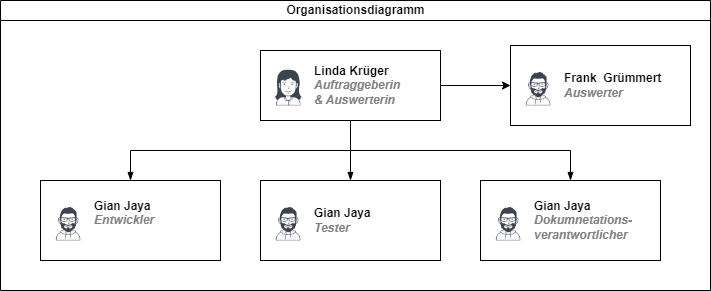

The diagram above was exported from draw.io. Its source (the exported page's mxGraphModel, read from the mxfile embedded in the PNG):
<mxGraphModel dx="1393" dy="875" grid="1" gridSize="10" guides="1" tooltips="1" connect="1" arrows="1" fold="1" page="1" pageScale="1" pageWidth="827" pageHeight="1169" math="0" shadow="0">
  <root>
    <mxCell id="0" />
    <mxCell id="1" parent="0" />
    <mxCell id="dNxyNK7c78bLwvsdeMH5-11" value="Organisationsdiagramm" style="swimlane;html=1;startSize=20;horizontal=1;containerType=tree;glass=0;" parent="1" vertex="1">
      <mxGeometry x="40" y="80" width="710" height="290" as="geometry" />
    </mxCell>
    <UserObject label="Linda Krüger&lt;br&gt;&lt;font color=&quot;#808080&quot;&gt;&lt;i&gt;Auftraggeberin&lt;/i&gt;&lt;/font&gt;&lt;div&gt;&lt;font color=&quot;#808080&quot;&gt;&lt;i&gt;&amp;amp; Auswerterin&lt;/i&gt;&lt;/font&gt;&lt;/div&gt;" name="Tessa Miller" position="CFO" location="Office 1" email="me@example.com" placeholders="1" link="https://www.draw.io" id="dNxyNK7c78bLwvsdeMH5-12">
      <mxCell style="label;image=https://cdn3.iconfinder.com/data/icons/user-avatars-1/512/users-3-128.png;whiteSpace=wrap;html=1;rounded=0;glass=0;treeMoving=1;treeFolding=1;" parent="dNxyNK7c78bLwvsdeMH5-11" vertex="1">
        <mxGeometry x="260" y="50" width="180" height="70" as="geometry" />
      </mxCell>
    </UserObject>
    <mxCell id="dNxyNK7c78bLwvsdeMH5-13" value="" style="endArrow=blockThin;endFill=1;fontSize=11;edgeStyle=elbowEdgeStyle;elbow=vertical;rounded=0;" parent="dNxyNK7c78bLwvsdeMH5-11" source="dNxyNK7c78bLwvsdeMH5-12" target="dNxyNK7c78bLwvsdeMH5-14" edge="1">
      <mxGeometry relative="1" as="geometry" />
    </mxCell>
    <UserObject label="Gian Jaya&lt;div&gt;&lt;font color=&quot;#808080&quot;&gt;&lt;i&gt;Entwickler&lt;/i&gt;&lt;/font&gt;&lt;br&gt;&lt;br&gt;&lt;/div&gt;" name="Edward Morrison" position="Brand Manager" location="Office 2" email="me@example.com" placeholders="1" link="https://www.draw.io" id="dNxyNK7c78bLwvsdeMH5-14">
      <mxCell style="label;image=https://cdn3.iconfinder.com/data/icons/user-avatars-1/512/users-10-3-128.png;whiteSpace=wrap;html=1;rounded=0;glass=0;treeFolding=1;treeMoving=1;" parent="dNxyNK7c78bLwvsdeMH5-11" vertex="1">
        <mxGeometry x="40" y="180" width="180" height="80" as="geometry" />
      </mxCell>
    </UserObject>
    <UserObject label="Gian Jaya&lt;div&gt;&lt;font color=&quot;#808080&quot;&gt;&lt;i&gt;Tester&lt;/i&gt;&lt;/font&gt;&lt;/div&gt;" name="Edward Morrison" position="Brand Manager" location="Office 2" email="me@example.com" placeholders="1" link="https://www.draw.io" id="IJ-t5p4Osj9Qx-2ezB3A-1">
      <mxCell style="label;image=https://cdn3.iconfinder.com/data/icons/user-avatars-1/512/users-10-3-128.png;whiteSpace=wrap;html=1;rounded=0;glass=0;treeFolding=1;treeMoving=1;" vertex="1" parent="dNxyNK7c78bLwvsdeMH5-11">
        <mxGeometry x="260" y="180" width="180" height="80" as="geometry" />
      </mxCell>
    </UserObject>
    <UserObject label="Gian Jaya&lt;div&gt;&lt;font color=&quot;#808080&quot;&gt;&lt;i&gt;Dokumnetations-&lt;/i&gt;&lt;/font&gt;&lt;/div&gt;&lt;div&gt;&lt;font color=&quot;#808080&quot;&gt;&lt;i&gt;ver&lt;/i&gt;&lt;/font&gt;&lt;i style=&quot;color: rgb(128, 128, 128); background-color: initial;&quot;&gt;antwortlicher&lt;/i&gt;&lt;/div&gt;" name="Edward Morrison" position="Brand Manager" location="Office 2" email="me@example.com" placeholders="1" link="https://www.draw.io" id="IJ-t5p4Osj9Qx-2ezB3A-2">
      <mxCell style="label;image=https://cdn3.iconfinder.com/data/icons/user-avatars-1/512/users-10-3-128.png;whiteSpace=wrap;html=1;rounded=0;glass=0;treeFolding=1;treeMoving=1;" vertex="1" parent="dNxyNK7c78bLwvsdeMH5-11">
        <mxGeometry x="480" y="180" width="180" height="80" as="geometry" />
      </mxCell>
    </UserObject>
    <mxCell id="IJ-t5p4Osj9Qx-2ezB3A-3" value="" style="endArrow=blockThin;endFill=1;fontSize=11;edgeStyle=elbowEdgeStyle;elbow=vertical;rounded=0;entryX=0.5;entryY=0;entryDx=0;entryDy=0;" edge="1" parent="dNxyNK7c78bLwvsdeMH5-11" target="IJ-t5p4Osj9Qx-2ezB3A-1">
      <mxGeometry relative="1" as="geometry">
        <mxPoint x="350" y="120" as="sourcePoint" />
        <mxPoint x="140" y="190" as="targetPoint" />
      </mxGeometry>
    </mxCell>
    <mxCell id="IJ-t5p4Osj9Qx-2ezB3A-4" value="" style="endArrow=blockThin;endFill=1;fontSize=11;edgeStyle=elbowEdgeStyle;elbow=vertical;rounded=0;entryX=0.5;entryY=0;entryDx=0;entryDy=0;exitX=0.5;exitY=1;exitDx=0;exitDy=0;" edge="1" parent="dNxyNK7c78bLwvsdeMH5-11" source="dNxyNK7c78bLwvsdeMH5-12" target="IJ-t5p4Osj9Qx-2ezB3A-2">
      <mxGeometry relative="1" as="geometry">
        <mxPoint x="360" y="130" as="sourcePoint" />
        <mxPoint x="360" y="190" as="targetPoint" />
      </mxGeometry>
    </mxCell>
    <UserObject label="&lt;div&gt;Frank&amp;nbsp; Grümmert&amp;nbsp;&lt;/div&gt;&lt;div&gt;&lt;font color=&quot;#808080&quot;&gt;&lt;i&gt;Auswerter&lt;/i&gt;&lt;/font&gt;&lt;/div&gt;" name="Edward Morrison" position="Brand Manager" location="Office 2" email="me@example.com" placeholders="1" link="https://www.draw.io" id="IJ-t5p4Osj9Qx-2ezB3A-8">
      <mxCell style="label;image=https://cdn3.iconfinder.com/data/icons/user-avatars-1/512/users-10-3-128.png;whiteSpace=wrap;html=1;rounded=0;glass=0;treeFolding=1;treeMoving=1;" vertex="1" parent="dNxyNK7c78bLwvsdeMH5-11">
        <mxGeometry x="510" y="45" width="180" height="80" as="geometry" />
      </mxCell>
    </UserObject>
    <mxCell id="IJ-t5p4Osj9Qx-2ezB3A-9" value="" style="endArrow=classic;html=1;rounded=0;exitX=1;exitY=0.5;exitDx=0;exitDy=0;entryX=0;entryY=0.5;entryDx=0;entryDy=0;" edge="1" parent="dNxyNK7c78bLwvsdeMH5-11" source="dNxyNK7c78bLwvsdeMH5-12" target="IJ-t5p4Osj9Qx-2ezB3A-8">
      <mxGeometry width="50" height="50" relative="1" as="geometry">
        <mxPoint x="350" y="60" as="sourcePoint" />
        <mxPoint x="400" y="10" as="targetPoint" />
      </mxGeometry>
    </mxCell>
  </root>
</mxGraphModel>